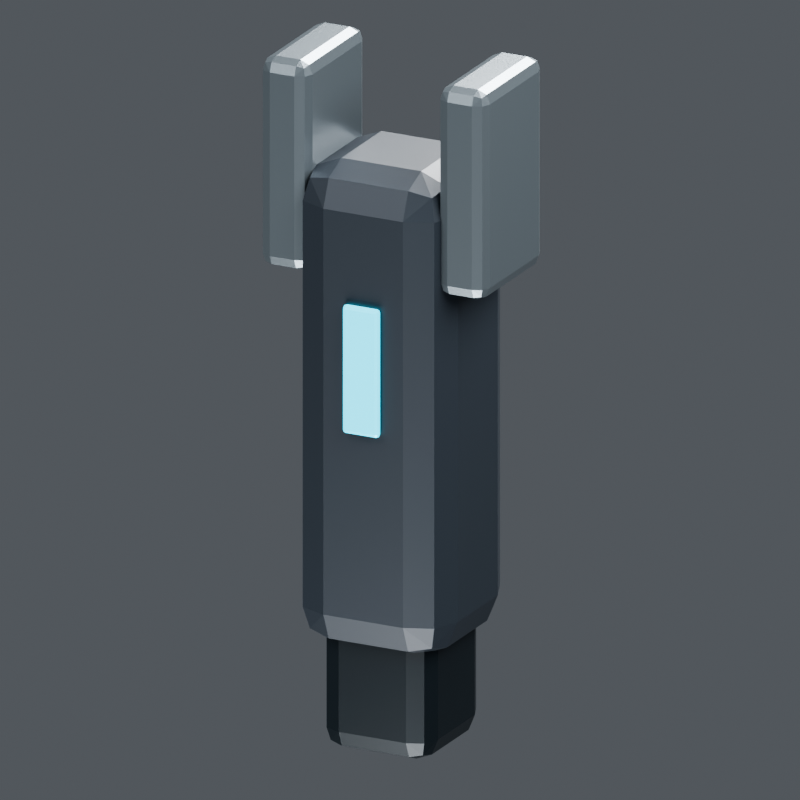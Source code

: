 # Source: recovery_tool.blend  (saved by Blender 5.2.44; exported with 4.5.12 LTS)
import bpy
from mathutils import Matrix  # noqa: F401  (used for matrix-valued properties, if any)

bpy.ops.wm.read_factory_settings(use_empty=True)
scene = bpy.context.scene
scene.name = 'Scene'

# ---- collections
col_collection = bpy.data.collections.new('Collection'); scene.collection.children.link(col_collection)

# ---- materials (node trees are filled in below, after node groups)
mat_v8_graphite = bpy.data.materials.new('V8_Graphite')
mat_v8_titanium = bpy.data.materials.new('V8_Titanium')
mat_v8_recess = bpy.data.materials.new('V8_Recess')
mat_v8_data_cyan = bpy.data.materials.new('V8_Data_Cyan')

# ---- material node trees
mat_v8_graphite.use_nodes = True; mat_v8_graphite.node_tree.nodes.clear()
_N = mat_v8_graphite.node_tree.nodes; _L = mat_v8_graphite.node_tree.links
n0 = _N.new('ShaderNodeBsdfPrincipled'); n0.name = 'Principled BSDF'; n0.location = (-200, 100)
n0.inputs[0].default_value = (0.022, 0.029, 0.038, 1.0)
n0.inputs[1].default_value = 0.32
n0.inputs[2].default_value = 0.44
n0.inputs[10].default_value = 0.005
n1 = _N.new('ShaderNodeOutputMaterial'); n1.name = 'Material Output'; n1.location = (200, 100)
_L.new(n0.outputs[0], n1.inputs[0])
n1.is_active_output = True
mat_v8_titanium.use_nodes = True; mat_v8_titanium.node_tree.nodes.clear()
_N = mat_v8_titanium.node_tree.nodes; _L = mat_v8_titanium.node_tree.links
n0 = _N.new('ShaderNodeBsdfPrincipled'); n0.name = 'Principled BSDF'; n0.location = (-200, 100)
n0.inputs[0].default_value = (0.16, 0.19, 0.21, 1.0)
n0.inputs[1].default_value = 0.73
n0.inputs[2].default_value = 0.3
n0.inputs[10].default_value = 0.005
n1 = _N.new('ShaderNodeOutputMaterial'); n1.name = 'Material Output'; n1.location = (200, 100)
_L.new(n0.outputs[0], n1.inputs[0])
n1.is_active_output = True
mat_v8_recess.use_nodes = True; mat_v8_recess.node_tree.nodes.clear()
_N = mat_v8_recess.node_tree.nodes; _L = mat_v8_recess.node_tree.links
n0 = _N.new('ShaderNodeBsdfPrincipled'); n0.name = 'Principled BSDF'; n0.location = (-200, 100)
n0.inputs[0].default_value = (0.009, 0.014, 0.018, 1.0)
n0.inputs[1].default_value = 0.45
n0.inputs[2].default_value = 0.32
n0.inputs[10].default_value = 0.005
n1 = _N.new('ShaderNodeOutputMaterial'); n1.name = 'Material Output'; n1.location = (200, 100)
_L.new(n0.outputs[0], n1.inputs[0])
n1.is_active_output = True
mat_v8_data_cyan.use_nodes = True; mat_v8_data_cyan.node_tree.nodes.clear()
_N = mat_v8_data_cyan.node_tree.nodes; _L = mat_v8_data_cyan.node_tree.links
n0 = _N.new('ShaderNodeBsdfPrincipled'); n0.name = 'Principled BSDF'; n0.location = (-200, 100)
n0.inputs[0].default_value = (0.02, 0.42, 0.54, 1.0)
n0.inputs[1].default_value = 0.3
n0.inputs[2].default_value = 0.25
n0.inputs[10].default_value = 0.005
n0.inputs[27].default_value = (0.02, 0.6, 0.8, 1.0)
n0.inputs[28].default_value = 2.15
n1 = _N.new('ShaderNodeOutputMaterial'); n1.name = 'Material Output'; n1.location = (200, 100)
_L.new(n0.outputs[0], n1.inputs[0])
n1.is_active_output = True

# ---- world
world_world = bpy.data.worlds.new('World'); scene.world = world_world
world_world.use_nodes = True; world_world.node_tree.nodes.clear()
_N = world_world.node_tree.nodes; _L = world_world.node_tree.links
n0 = _N.new('ShaderNodeOutputWorld'); n0.name = 'World Output'; n0.location = (200, 100)
n1 = _N.new('ShaderNodeBackground'); n1.name = 'Background'; n1.location = (-200, 100)
n1.inputs[0].default_value = (0.35, 0.38, 0.42, 1.0)
n1.inputs[1].default_value = 0.32
_L.new(n1.outputs[0], n0.inputs[0])
n0.is_active_output = True
world_world.color = (0.05088, 0.05088, 0.05088)
world_world.sun_shadow_jitter_overblur = 0.0

# ---- cameras
cam_camera_023 = bpy.data.cameras.new('Camera.023')
cam_camera_023.type = 'ORTHO'
cam_camera_023.ortho_scale = 2.338

# ---- lights
light_area_088 = bpy.data.lights.new('Area.088', 'AREA')
light_area_088.energy = 1700.0
light_area_088.shape = 'DISK'
light_area_088.size = 7.0
light_area_088.size_y = 1.0
light_area_089 = bpy.data.lights.new('Area.089', 'AREA')
light_area_089.energy = 1500.0
light_area_089.shape = 'DISK'
light_area_089.size = 6.0
light_area_089.size_y = 1.0
light_area_090 = bpy.data.lights.new('Area.090', 'AREA')
light_area_090.energy = 1800.0
light_area_090.shape = 'DISK'
light_area_090.size = 5.0
light_area_090.size_y = 1.0
light_area_091 = bpy.data.lights.new('Area.091', 'AREA')
light_area_091.energy = 500.0
light_area_091.shape = 'DISK'
light_area_091.size = 4.0
light_area_091.size_y = 1.0

# ---- meshes
me_cube = bpy.data.meshes.new('Cube')
me_cube.from_pydata([(-0.25, -0.25, -0.75), (-0.25, -0.25, 0.75), (-0.25, 0.25, -0.75), (-0.25, 0.25, 0.75), (0.25, -0.25, -0.75), (0.25, -0.25, 0.75), (0.25, 0.25, -0.75), (0.25, 0.25, 0.75)], [], [(0, 1, 3, 2), (2, 3, 7, 6), (6, 7, 5, 4), (4, 5, 1, 0), (2, 6, 4, 0), (7, 3, 1, 5)])
_uv = me_cube.uv_layers.new(name='UVMap')
_uv.uv.foreach_set('vector', [0.375, 0.0, 0.625, 0.0, 0.625, 0.25, 0.375, 0.25, 0.375, 0.25, 0.625, 0.25, 0.625, 0.5, 0.375, 0.5, 0.375, 0.5, 0.625, 0.5, 0.625, 0.75, 0.375, 0.75, 0.375, 0.75, 0.625, 0.75, 0.625, 1.0, 0.375, 1.0, 0.125, 0.5, 0.375, 0.5, 0.375, 0.75, 0.125, 0.75, 0.625, 0.5, 0.875, 0.5, 0.875, 0.75, 0.625, 0.75])
me_cube.materials.append(mat_v8_graphite)
me_cube.update()
me_cube_001 = bpy.data.meshes.new('Cube.001')
me_cube_001.from_pydata([(-0.08, -0.2, -0.325), (-0.08, -0.2, 0.325), (-0.08, 0.2, -0.325), (-0.08, 0.2, 0.325), (0.08, -0.2, -0.325), (0.08, -0.2, 0.325), (0.08, 0.2, -0.325), (0.08, 0.2, 0.325)], [], [(0, 1, 3, 2), (2, 3, 7, 6), (6, 7, 5, 4), (4, 5, 1, 0), (2, 6, 4, 0), (7, 3, 1, 5)])
_uv = me_cube_001.uv_layers.new(name='UVMap')
_uv.uv.foreach_set('vector', [0.375, 0.0, 0.625, 0.0, 0.625, 0.25, 0.375, 0.25, 0.375, 0.25, 0.625, 0.25, 0.625, 0.5, 0.375, 0.5, 0.375, 0.5, 0.625, 0.5, 0.625, 0.75, 0.375, 0.75, 0.375, 0.75, 0.625, 0.75, 0.625, 1.0, 0.375, 1.0, 0.125, 0.5, 0.375, 0.5, 0.375, 0.75, 0.125, 0.75, 0.625, 0.5, 0.875, 0.5, 0.875, 0.75, 0.625, 0.75])
me_cube_001.materials.append(mat_v8_titanium)
me_cube_001.update()
me_cube_002 = bpy.data.meshes.new('Cube.002')
me_cube_002.from_pydata([(-0.18, -0.19, -0.35), (-0.18, -0.19, 0.35), (-0.18, 0.19, -0.35), (-0.18, 0.19, 0.35), (0.18, -0.19, -0.35), (0.18, -0.19, 0.35), (0.18, 0.19, -0.35), (0.18, 0.19, 0.35)], [], [(0, 1, 3, 2), (2, 3, 7, 6), (6, 7, 5, 4), (4, 5, 1, 0), (2, 6, 4, 0), (7, 3, 1, 5)])
_uv = me_cube_002.uv_layers.new(name='UVMap')
_uv.uv.foreach_set('vector', [0.375, 0.0, 0.625, 0.0, 0.625, 0.25, 0.375, 0.25, 0.375, 0.25, 0.625, 0.25, 0.625, 0.5, 0.375, 0.5, 0.375, 0.5, 0.625, 0.5, 0.625, 0.75, 0.375, 0.75, 0.375, 0.75, 0.625, 0.75, 0.625, 1.0, 0.375, 1.0, 0.125, 0.5, 0.375, 0.5, 0.375, 0.75, 0.125, 0.75, 0.625, 0.5, 0.875, 0.5, 0.875, 0.75, 0.625, 0.75])
me_cube_002.materials.append(mat_v8_recess)
me_cube_002.update()
me_cube_003 = bpy.data.meshes.new('Cube.003')
me_cube_003.from_pydata([(-0.06, -0.0125, -0.2), (-0.06, -0.0125, 0.2), (-0.06, 0.0125, -0.2), (-0.06, 0.0125, 0.2), (0.06, -0.0125, -0.2), (0.06, -0.0125, 0.2), (0.06, 0.0125, -0.2), (0.06, 0.0125, 0.2)], [], [(0, 1, 3, 2), (2, 3, 7, 6), (6, 7, 5, 4), (4, 5, 1, 0), (2, 6, 4, 0), (7, 3, 1, 5)])
_uv = me_cube_003.uv_layers.new(name='UVMap')
_uv.uv.foreach_set('vector', [0.375, 0.0, 0.625, 0.0, 0.625, 0.25, 0.375, 0.25, 0.375, 0.25, 0.625, 0.25, 0.625, 0.5, 0.375, 0.5, 0.375, 0.5, 0.625, 0.5, 0.625, 0.75, 0.375, 0.75, 0.375, 0.75, 0.625, 0.75, 0.625, 1.0, 0.375, 1.0, 0.125, 0.5, 0.375, 0.5, 0.375, 0.75, 0.125, 0.75, 0.625, 0.5, 0.875, 0.5, 0.875, 0.75, 0.625, 0.75])
me_cube_003.materials.append(mat_v8_data_cyan)
me_cube_003.update()

# ---- objects
ob_mirrororigin_x0 = bpy.data.objects.new('MirrorOrigin_X0', None)
ob_toolbody = bpy.data.objects.new('ToolBody', me_cube)
ob_recoveryjaw = bpy.data.objects.new('RecoveryJaw', me_cube_001)
ob_grip = bpy.data.objects.new('Grip', me_cube_002)
ob_toolstatus = bpy.data.objects.new('ToolStatus', me_cube_003)
ob_area = bpy.data.objects.new('Area', light_area_088)
ob_area_001 = bpy.data.objects.new('Area.001', light_area_089)
ob_area_002 = bpy.data.objects.new('Area.002', light_area_090)
ob_area_003 = bpy.data.objects.new('Area.003', light_area_091)
ob_camera = bpy.data.objects.new('Camera', cam_camera_023)

# ---- transforms, parenting, visibility, modifiers, constraints
ob_mirrororigin_x0.location = (0.0, 0.0, 0.0)
ob_toolbody.location = (0.0, 0.0, 0.0)
_m = ob_toolbody.modifiers.new('Reference_Edge_Bevel', 'BEVEL')
_m.width = 0.12
_m.width_pct = 0.12
_m.segments = 2
ob_recoveryjaw.location = (0.29, 0.0, 0.72)
_m = ob_recoveryjaw.modifiers.new('Reference_Edge_Bevel', 'BEVEL')
_m.width = 0.04
_m.width_pct = 0.04
_m.segments = 2
_m = ob_recoveryjaw.modifiers.new('Exact_Centerline_Mirror', 'MIRROR')
_m.use_clip = True
_m.merge_threshold = 0.0001
_m.mirror_object = ob_mirrororigin_x0
ob_grip.location = (0.0, 0.0, -0.73)
_m = ob_grip.modifiers.new('Reference_Edge_Bevel', 'BEVEL')
_m.width = 0.07
_m.width_pct = 0.07
_m.segments = 2
ob_toolstatus.location = (0.0, -0.26, 0.15)
_m = ob_toolstatus.modifiers.new('Reference_Edge_Bevel', 'BEVEL')
_m.width = 0.04
_m.width_pct = 0.04
_m.segments = 2
ob_area.location = (-4.0, -6.0, 8.0)
ob_area.rotation_euler = (0.7367, -3.279e-08, -0.588)
ob_area_001.location = (5.0, -1.0, 5.0)
ob_area_001.rotation_euler = (0.8002, 1.798e-08, 1.373)
ob_area_002.location = (0.0, 5.0, 5.0)
ob_area_002.rotation_euler = (0.7904, 6.213e-08, 3.142)
ob_area_003.location = (0.0, -3.0, -4.0)
ob_area_003.rotation_euler = (2.504, -0.0, 0.0)
ob_camera.location = (5.0, -10.01, 3.983)
ob_camera.rotation_euler = (1.227, -3.033e-08, 0.4636)

# ---- collection membership
col_collection.objects.link(ob_mirrororigin_x0)
col_collection.objects.link(ob_toolbody)
col_collection.objects.link(ob_recoveryjaw)
col_collection.objects.link(ob_grip)
col_collection.objects.link(ob_toolstatus)
col_collection.objects.link(ob_area)
col_collection.objects.link(ob_area_001)
col_collection.objects.link(ob_area_002)
col_collection.objects.link(ob_area_003)
col_collection.objects.link(ob_camera)

# ---- scene / render settings (as saved in the file)
scene.camera = ob_camera
scene.frame_start = 1; scene.frame_end = 120; scene.frame_set(1)
scene.render.engine = 'BLENDER_EEVEE_NEXT'
scene.render.resolution_x = 640
scene.render.resolution_y = 640
scene.render.film_transparent = True
scene.render.bake_bias = 0.0
scene.render.bake_samples = 0
scene.render.compositor_device = 'GPU'
scene.eevee.use_volume_custom_range = False
scene.eevee.fast_gi_thickness_near = 0.1
scene.eevee.fast_gi_thickness_far = 0.0
scene.eevee.ray_tracing_options.screen_trace_thickness = 0.1
scene.view_settings.look = 'AgX - Medium High Contrast'
scene.view_settings.exposure = -0.15
bpy.context.view_layer.update()

